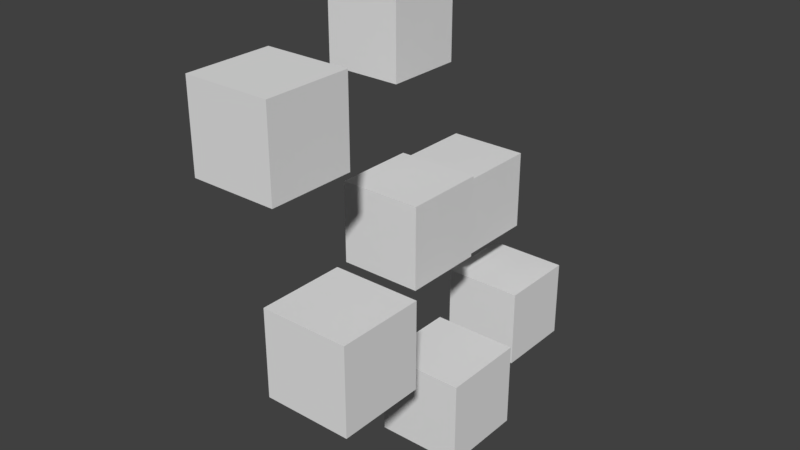 # Source: script_test_file.blend  (saved by Blender 2.77.0; exported with 4.5.12 LTS)
import bpy
from mathutils import Matrix  # noqa: F401  (used for matrix-valued properties, if any)

bpy.ops.wm.read_factory_settings(use_empty=True)
scene = bpy.context.scene
scene.name = 'Scene'

# ---- collections
col_collection_1 = bpy.data.collections.new('Collection 1'); scene.collection.children.link(col_collection_1)

# ---- world
world_world = bpy.data.worlds.new('World'); scene.world = world_world
world_world.color = (0.05088, 0.05088, 0.05088)
world_world.use_sun_shadow = False
world_world.sun_shadow_jitter_overblur = 0.0
world_world.cycles.sampling_method = 'MANUAL'

# ---- meshes
me_c1be_006_data = bpy.data.meshes.new('C1be.006_data')
me_c1be_006_data.from_pydata([(-1.0, -1.0, -1.0), (-1.0, -1.0, 1.0), (-1.0, 1.0, -1.0), (-1.0, 1.0, 1.0), (1.0, -1.0, -1.0), (1.0, -1.0, 1.0), (1.0, 1.0, -1.0), (1.0, 1.0, 1.0)], [], [(1, 3, 2, 0), (3, 7, 6, 2), (7, 5, 4, 6), (5, 1, 0, 4), (0, 2, 6, 4), (5, 7, 3, 1)])
me_c1be_006_data.use_remesh_preserve_volume = False
me_c1be_006_data.use_remesh_preserve_attributes = False
me_c1be_006_data.use_mirror_vertex_groups = False
me_c1be_006_data.update()
me_c1be_005_data = bpy.data.meshes.new('C1be.005_data')
me_c1be_005_data.from_pydata([(-1.0, -1.0, -1.0), (-1.0, -1.0, 1.0), (-1.0, 1.0, -1.0), (-1.0, 1.0, 1.0), (1.0, -1.0, -1.0), (1.0, -1.0, 1.0), (1.0, 1.0, -1.0), (1.0, 1.0, 1.0)], [], [(1, 3, 2, 0), (3, 7, 6, 2), (7, 5, 4, 6), (5, 1, 0, 4), (0, 2, 6, 4), (5, 7, 3, 1)])
me_c1be_005_data.use_remesh_preserve_volume = False
me_c1be_005_data.use_remesh_preserve_attributes = False
me_c1be_005_data.use_mirror_vertex_groups = False
me_c1be_005_data.update()
me_c1be_004_data = bpy.data.meshes.new('C1be.004_data')
me_c1be_004_data.from_pydata([(-1.0, -1.0, -1.0), (-1.0, -1.0, 1.0), (-1.0, 1.0, -1.0), (-1.0, 1.0, 1.0), (1.0, -1.0, -1.0), (1.0, -1.0, 1.0), (1.0, 1.0, -1.0), (1.0, 1.0, 1.0)], [], [(1, 3, 2, 0), (3, 7, 6, 2), (7, 5, 4, 6), (5, 1, 0, 4), (0, 2, 6, 4), (5, 7, 3, 1)])
me_c1be_004_data.use_remesh_preserve_volume = False
me_c1be_004_data.use_remesh_preserve_attributes = False
me_c1be_004_data.use_mirror_vertex_groups = False
me_c1be_004_data.update()
me_c1be_003_data = bpy.data.meshes.new('C1be.003_data')
me_c1be_003_data.from_pydata([(-1.0, -1.0, -1.0), (-1.0, -1.0, 1.0), (-1.0, 1.0, -1.0), (-1.0, 1.0, 1.0), (1.0, -1.0, -1.0), (1.0, -1.0, 1.0), (1.0, 1.0, -1.0), (1.0, 1.0, 1.0)], [], [(1, 3, 2, 0), (3, 7, 6, 2), (7, 5, 4, 6), (5, 1, 0, 4), (0, 2, 6, 4), (5, 7, 3, 1)])
me_c1be_003_data.use_remesh_preserve_volume = False
me_c1be_003_data.use_remesh_preserve_attributes = False
me_c1be_003_data.use_mirror_vertex_groups = False
me_c1be_003_data.update()
me_c1be_002_data = bpy.data.meshes.new('C1be.002_data')
me_c1be_002_data.from_pydata([(-1.0, -1.0, -1.0), (-1.0, -1.0, 1.0), (-1.0, 1.0, -1.0), (-1.0, 1.0, 1.0), (1.0, -1.0, -1.0), (1.0, -1.0, 1.0), (1.0, 1.0, -1.0), (1.0, 1.0, 1.0)], [], [(1, 3, 2, 0), (3, 7, 6, 2), (7, 5, 4, 6), (5, 1, 0, 4), (0, 2, 6, 4), (5, 7, 3, 1)])
me_c1be_002_data.use_remesh_preserve_volume = False
me_c1be_002_data.use_remesh_preserve_attributes = False
me_c1be_002_data.use_mirror_vertex_groups = False
me_c1be_002_data.update()
me_c1be_001_data = bpy.data.meshes.new('C1be.001_data')
me_c1be_001_data.from_pydata([(-1.0, -1.0, -1.0), (-1.0, -1.0, 1.0), (-1.0, 1.0, -1.0), (-1.0, 1.0, 1.0), (1.0, -1.0, -1.0), (1.0, -1.0, 1.0), (1.0, 1.0, -1.0), (1.0, 1.0, 1.0)], [], [(1, 3, 2, 0), (3, 7, 6, 2), (7, 5, 4, 6), (5, 1, 0, 4), (0, 2, 6, 4), (5, 7, 3, 1)])
me_c1be_001_data.use_remesh_preserve_volume = False
me_c1be_001_data.use_remesh_preserve_attributes = False
me_c1be_001_data.use_mirror_vertex_groups = False
me_c1be_001_data.update()
me_c1be_data = bpy.data.meshes.new('C1be_data')
me_c1be_data.from_pydata([(-1.0, -1.0, -1.0), (-1.0, -1.0, 1.0), (-1.0, 1.0, -1.0), (-1.0, 1.0, 1.0), (1.0, -1.0, -1.0), (1.0, -1.0, 1.0), (1.0, 1.0, -1.0), (1.0, 1.0, 1.0)], [], [(1, 3, 2, 0), (3, 7, 6, 2), (7, 5, 4, 6), (5, 1, 0, 4), (0, 2, 6, 4), (5, 7, 3, 1)])
me_c1be_data.use_remesh_preserve_volume = False
me_c1be_data.use_remesh_preserve_attributes = False
me_c1be_data.use_mirror_vertex_groups = False
me_c1be_data.update()
lat_lattice = bpy.data.lattices.new('Lattice')
lat_lattice.points.foreach_set('co_deform', [-0.5, -0.5, -0.5, 0.5, -0.5, -0.5, -0.5, 0.5, -0.5, 0.5, 0.5, -0.5, -0.5, -0.5, 0.5, 0.5, -0.5, 0.5, -0.5, 0.5, 0.5, 0.5, 0.5, 0.5])

# ---- objects
ob_lattice_010_008 = bpy.data.objects.new('Lattice_010_008', lat_lattice)
ob_c1be_006035030030001001_001_0_007_005 = bpy.data.objects.new('C1be.006035030030001001_001_0_007_005', me_c1be_006_data)
ob_c1be_00_004_008_006 = bpy.data.objects.new('C1be.00_004_008_006', me_c1be_005_data)
ob_c1be_004_006_004 = bpy.data.objects.new('C1be.004_006_004', me_c1be_004_data)
ob_c1be_003_003_005_003_001_001 = bpy.data.objects.new('C1be.003_003_005_003_001_001', me_c1be_003_data)
ob_c1be_002_002_002 = bpy.data.objects.new('C1be.002_002_002', me_c1be_002_data)
ob_c1be_001_001_001 = bpy.data.objects.new('C1be.001_001_001', me_c1be_001_data)
ob_c1be00_009_007 = bpy.data.objects.new('C1be00_009_007', me_c1be_data)

# ---- transforms, parenting, visibility, modifiers, constraints
ob_lattice_010_008.location = (-4.233, 4.51, 8.591)
ob_lattice_010_008.lineart.crease_threshold = 0.0
ob_c1be_006035030030001001_001_0_007_005.location = (-0.9065, -4.286, 6.764)
ob_c1be_006035030030001001_001_0_007_005.lineart.crease_threshold = 0.0
ob_c1be_00_004_008_006.location = (-3.211, 1.779, 6.804)
ob_c1be_00_004_008_006.lineart.crease_threshold = 0.0
ob_c1be_004_006_004.location = (-2.077, 3.202, 2.327)
ob_c1be_004_006_004.lineart.crease_threshold = 0.0
ob_c1be_003_003_005_003_001_001.location = (-1.17, 3.898, -0.8058)
ob_c1be_003_003_005_003_001_001.lineart.crease_threshold = 0.0
ob_c1be_002_002_002.location = (0.3679, -0.5326, -0.4473)
ob_c1be_002_002_002.lineart.crease_threshold = 0.0
ob_c1be_001_001_001.location = (-1.147, -0.04885, 3.123)
ob_c1be_001_001_001.lineart.crease_threshold = 0.0
ob_c1be00_009_007.location = (0.634, -4.219, 2.567)
ob_c1be00_009_007.lineart.crease_threshold = 0.0

# ---- collection membership
col_collection_1.objects.link(ob_lattice_010_008)
col_collection_1.objects.link(ob_c1be_006035030030001001_001_0_007_005)
col_collection_1.objects.link(ob_c1be_00_004_008_006)
col_collection_1.objects.link(ob_c1be_004_006_004)
col_collection_1.objects.link(ob_c1be_003_003_005_003_001_001)
col_collection_1.objects.link(ob_c1be_002_002_002)
col_collection_1.objects.link(ob_c1be_001_001_001)
col_collection_1.objects.link(ob_c1be00_009_007)

# ---- scene / render settings (as saved in the file)
scene.frame_start = 1; scene.frame_end = 250; scene.frame_set(1)
scene.render.engine = 'BLENDER_EEVEE_NEXT'
scene.render.dither_intensity = 0.0
scene.cycles.use_denoising = False
scene.cycles.samples = 128
scene.cycles.sampling_pattern = 'TABULATED_SOBOL'
scene.cycles.light_sampling_threshold = 0.0
scene.cycles.use_adaptive_sampling = False
scene.cycles.use_light_tree = False
scene.cycles.blur_glossy = 0.0
scene.cycles.sample_clamp_indirect = 0.0
scene.view_settings.view_transform = 'Standard'
bpy.context.view_layer.update()

# ---- added for rendering (the .blend has no active camera and no usable light): camera, sun
cam_auto = bpy.data.cameras.new('AutoCamera')
cam_auto.lens = 50.0
cam_auto.sensor_width = 36.0
cam_auto.clip_end = 1000.0
ob_auto_camera = bpy.data.objects.new('AutoCamera', cam_auto)
scene.collection.objects.link(ob_auto_camera)
ob_auto_camera.location = (12.7506, -17.0409, 14.2303)
ob_auto_camera.rotation_euler = (1.09748, -7.21219e-08, 0.694738)
scene.camera = ob_auto_camera
light_auto_sun = bpy.data.lights.new('AutoSun', 'SUN')
light_auto_sun.energy = 3.0
light_auto_sun.angle = 0.0523599
ob_auto_sun = bpy.data.objects.new('AutoSun', light_auto_sun)
scene.collection.objects.link(ob_auto_sun)
ob_auto_sun.rotation_euler = (0.872665, 0.174533, 0.523599)
bpy.context.view_layer.update()
